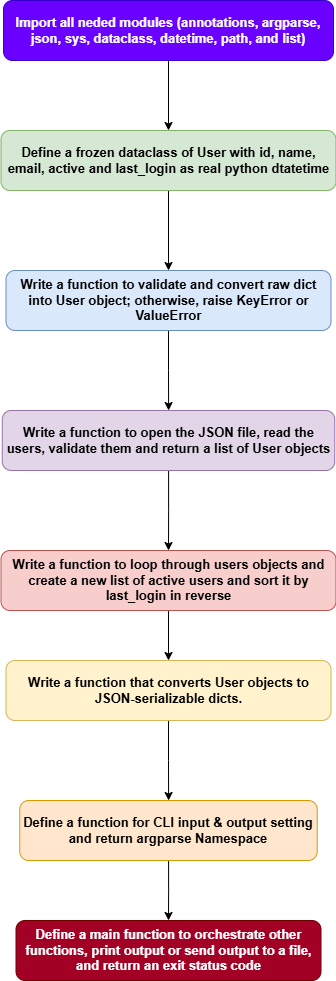

The diagram above was exported from draw.io. Its source (the exported page's mxGraphModel, read from the mxfile embedded in the PNG):
<mxGraphModel dx="692" dy="595" grid="1" gridSize="10" guides="1" tooltips="1" connect="1" arrows="1" fold="1" page="1" pageScale="1" pageWidth="850" pageHeight="1100" math="0" shadow="0">
  <root>
    <mxCell id="0" />
    <mxCell id="1" parent="0" />
    <mxCell id="zwVWa1C6Pr0Da3OwCRNy-3" edge="1" parent="1" source="zwVWa1C6Pr0Da3OwCRNy-1" style="edgeStyle=orthogonalEdgeStyle;rounded=0;orthogonalLoop=1;jettySize=auto;html=1;" target="zwVWa1C6Pr0Da3OwCRNy-2" value="">
      <mxGeometry relative="1" as="geometry" />
    </mxCell>
    <mxCell id="zwVWa1C6Pr0Da3OwCRNy-1" parent="1" style="rounded=1;whiteSpace=wrap;html=1;fillColor=#6a00ff;fontColor=#ffffff;strokeColor=#3700CC;" value="&lt;b&gt;&lt;font style=&quot;font-size: 13px;&quot;&gt;Import all neded modules (annotations, argparse, json, sys, dataclass, datetime, path, and list)&lt;/font&gt;&lt;/b&gt;" vertex="1">
      <mxGeometry height="60" width="330" x="270" y="120" as="geometry" />
    </mxCell>
    <mxCell id="zwVWa1C6Pr0Da3OwCRNy-5" edge="1" parent="1" source="zwVWa1C6Pr0Da3OwCRNy-2" style="edgeStyle=orthogonalEdgeStyle;rounded=0;orthogonalLoop=1;jettySize=auto;html=1;" target="zwVWa1C6Pr0Da3OwCRNy-4" value="">
      <mxGeometry relative="1" as="geometry" />
    </mxCell>
    <mxCell id="zwVWa1C6Pr0Da3OwCRNy-2" parent="1" style="whiteSpace=wrap;html=1;rounded=1;fillColor=#d5e8d4;strokeColor=#82b366;" value="&lt;b&gt;&lt;font style=&quot;font-size: 13px;&quot;&gt;Define a frozen dataclass of User with id, name, email, active and last_login as real python dtatetime&lt;/font&gt;&lt;/b&gt;" vertex="1">
      <mxGeometry height="60" width="335" x="267.5" y="250" as="geometry" />
    </mxCell>
    <mxCell id="zwVWa1C6Pr0Da3OwCRNy-7" edge="1" parent="1" source="zwVWa1C6Pr0Da3OwCRNy-4" style="edgeStyle=orthogonalEdgeStyle;rounded=0;orthogonalLoop=1;jettySize=auto;html=1;" target="zwVWa1C6Pr0Da3OwCRNy-6" value="">
      <mxGeometry relative="1" as="geometry" />
    </mxCell>
    <mxCell id="zwVWa1C6Pr0Da3OwCRNy-4" parent="1" style="whiteSpace=wrap;html=1;rounded=1;fillColor=#dae8fc;strokeColor=#6c8ebf;" value="&lt;b&gt;&lt;font style=&quot;font-size: 13px;&quot;&gt;Write a function to validate and convert raw dict into User object; otherwise, raise KeyError or ValueError&lt;/font&gt;&lt;/b&gt;" vertex="1">
      <mxGeometry height="60" width="325" x="272.5" y="390" as="geometry" />
    </mxCell>
    <mxCell id="zwVWa1C6Pr0Da3OwCRNy-9" edge="1" parent="1" source="zwVWa1C6Pr0Da3OwCRNy-6" style="edgeStyle=orthogonalEdgeStyle;rounded=0;orthogonalLoop=1;jettySize=auto;html=1;" target="zwVWa1C6Pr0Da3OwCRNy-8" value="">
      <mxGeometry relative="1" as="geometry" />
    </mxCell>
    <mxCell id="zwVWa1C6Pr0Da3OwCRNy-6" parent="1" style="whiteSpace=wrap;html=1;rounded=1;fillColor=#e1d5e7;strokeColor=#9673a6;" value="&lt;b&gt;&lt;font style=&quot;font-size: 13px;&quot;&gt;Write a function to open the JSON file, read the users, validate them and return a list of User objects&lt;/font&gt;&lt;/b&gt;" vertex="1">
      <mxGeometry height="60" width="332.5" x="268.75" y="530" as="geometry" />
    </mxCell>
    <mxCell id="zwVWa1C6Pr0Da3OwCRNy-11" edge="1" parent="1" source="zwVWa1C6Pr0Da3OwCRNy-8" style="edgeStyle=orthogonalEdgeStyle;rounded=0;orthogonalLoop=1;jettySize=auto;html=1;" target="zwVWa1C6Pr0Da3OwCRNy-10" value="">
      <mxGeometry relative="1" as="geometry" />
    </mxCell>
    <mxCell id="zwVWa1C6Pr0Da3OwCRNy-8" parent="1" style="whiteSpace=wrap;html=1;rounded=1;fillColor=#f8cecc;strokeColor=#b85450;" value="&lt;b&gt;&lt;font style=&quot;font-size: 13px;&quot;&gt;Write a function to loop through users objects and create a new list of active users and sort it by last_login in reverse&lt;/font&gt;&lt;/b&gt;" vertex="1">
      <mxGeometry height="60" width="335" x="267.5" y="670" as="geometry" />
    </mxCell>
    <mxCell id="zwVWa1C6Pr0Da3OwCRNy-13" edge="1" parent="1" source="zwVWa1C6Pr0Da3OwCRNy-10" style="edgeStyle=orthogonalEdgeStyle;rounded=0;orthogonalLoop=1;jettySize=auto;html=1;" target="zwVWa1C6Pr0Da3OwCRNy-12" value="">
      <mxGeometry relative="1" as="geometry" />
    </mxCell>
    <mxCell id="zwVWa1C6Pr0Da3OwCRNy-10" parent="1" style="whiteSpace=wrap;html=1;rounded=1;fillColor=#fff2cc;strokeColor=#d6b656;" value="&lt;b&gt;&lt;font style=&quot;font-size: 13px;&quot;&gt;Write a function that converts User objects to JSON-serializable dicts.&lt;/font&gt;&lt;/b&gt;" vertex="1">
      <mxGeometry height="60" width="325" x="272.5" y="780" as="geometry" />
    </mxCell>
    <mxCell id="zwVWa1C6Pr0Da3OwCRNy-15" edge="1" parent="1" source="zwVWa1C6Pr0Da3OwCRNy-12" style="edgeStyle=orthogonalEdgeStyle;rounded=0;orthogonalLoop=1;jettySize=auto;html=1;" target="zwVWa1C6Pr0Da3OwCRNy-14" value="">
      <mxGeometry relative="1" as="geometry" />
    </mxCell>
    <mxCell id="zwVWa1C6Pr0Da3OwCRNy-12" parent="1" style="whiteSpace=wrap;html=1;rounded=1;fillColor=#ffe6cc;strokeColor=#d79b00;" value="&lt;span&gt;&lt;b&gt;&lt;font style=&quot;font-size: 13px;&quot;&gt;Define a function for CLI input &amp;amp; output setting and return argparse Namespace&lt;/font&gt;&lt;/b&gt;&lt;/span&gt;" vertex="1">
      <mxGeometry height="60" width="297.5" x="286.25" y="920" as="geometry" />
    </mxCell>
    <mxCell id="zwVWa1C6Pr0Da3OwCRNy-14" parent="1" style="whiteSpace=wrap;html=1;fillColor=#a20025;strokeColor=#6F0000;rounded=1;fontColor=#ffffff;" value="&lt;b&gt;&lt;font style=&quot;font-size: 13px;&quot;&gt;Define a main function to orchestrate other functions, print output or send output to a file, and return an exit status code&lt;/font&gt;&lt;/b&gt;" vertex="1">
      <mxGeometry height="60" width="305" x="282.5" y="1040" as="geometry" />
    </mxCell>
  </root>
</mxGraphModel>